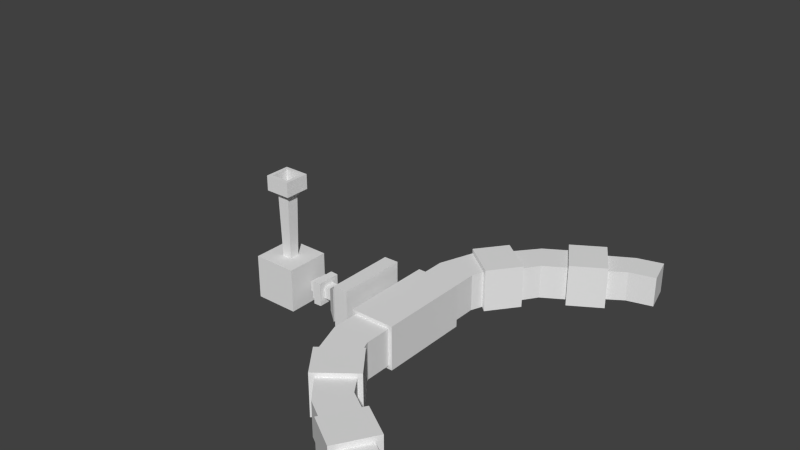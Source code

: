 # Source: ARC.blend  (saved by Blender 2.75.0; exported with 4.5.12 LTS)
import bpy
from mathutils import Matrix  # noqa: F401  (used for matrix-valued properties, if any)

bpy.ops.wm.read_factory_settings(use_empty=True)
scene = bpy.context.scene
scene.name = 'Scene'

# ---- collections
col_collection_1 = bpy.data.collections.new('Collection 1'); scene.collection.children.link(col_collection_1)

# ---- materials (node trees are filled in below, after node groups)
mat_material = bpy.data.materials.new('Material')
mat_material.alpha_threshold = 0.0
mat_material.use_transparent_shadow = False
mat_material.roughness = 0.5
mat_material.line_color = (0.0, 0.0, 0.0, 1.0)

# ---- material node trees

# ---- world
world_world = bpy.data.worlds.new('World'); scene.world = world_world
world_world.color = (0.05088, 0.05088, 0.05088)
world_world.use_sun_shadow = False
world_world.sun_shadow_jitter_overblur = 0.0
world_world.cycles.sampling_method = 'MANUAL'
world_world.cycles.sample_map_resolution = 256

# ---- meshes
me_cube = bpy.data.meshes.new('Cube')
me_cube.from_pydata([(1.0, -2.072, -1.0), (-1.0, -2.072, -1.0), (1.0, -2.072, 1.0), (-1.0, -2.072, 1.0), (1.0, -1.0, -1.0), (-1.0, -1.0, -1.0), (1.0, -1.0, 1.0), (-1.0, -1.0, 1.0), (-1.0, 0.0, -1.0), (-1.0, 0.0, 1.0), (1.0, 0.0, -1.0), (1.0, -9.537e-07, 1.0), (0.8407, -2.072, -0.8407), (-0.8407, -2.072, -0.8407), (0.8407, -2.072, 0.8407), (-0.8407, -2.072, 0.8407), (0.8407, -3.285, -0.8407), (-0.8407, -3.285, -0.8407), (0.8407, -3.285, 0.8407), (-0.8407, -3.285, 0.8407), (0.8407, -3.811, -1.044), (-0.8407, -3.811, -1.044), (0.8407, -4.841, 0.2861), (-0.8407, -4.841, 0.2861), (0.9817, -3.756, -1.179), (-0.9817, -3.756, -1.179), (0.9817, -4.958, 0.3734), (-0.9817, -4.958, 0.3734), (0.9817, -5.071, -2.197), (-0.9817, -5.071, -2.197), (0.9817, -6.273, -0.6441), (-0.9817, -6.273, -0.6441), (0.9817, -5.071, -2.197), (-0.9817, -5.071, -2.197), (0.9817, -6.273, -0.6441), (-0.9817, -6.273, -0.6441), (0.7768, -5.196, -2.035), (-0.7768, -5.196, -2.035), (0.7768, -6.147, -0.806), (-0.7768, -6.147, -0.806), (0.7768, -5.899, -2.516), (-0.7768, -5.899, -2.516), (0.7768, -7.221, -1.7), (-0.7768, -7.221, -1.7), (0.7768, -6.505, -3.498), (-0.7768, -6.505, -3.498), (0.7768, -7.827, -2.682), (-0.7768, -7.827, -2.682), (0.9628, -6.347, -3.595), (-0.9628, -6.347, -3.595), (0.9628, -7.986, -2.584), (-0.9628, -7.986, -2.584), (0.9628, -7.213, -4.999), (-0.9628, -7.213, -4.999), (0.9628, -8.852, -3.987), (-0.9628, -8.852, -3.987), (0.6855, -7.45, -4.851), (-0.6855, -7.45, -4.851), (0.6855, -8.618, -4.133), (-0.6855, -8.618, -4.133), (0.6855, -7.921, -5.565), (-0.6855, -7.921, -5.565), (0.6855, -9.245, -5.206), (-0.6855, -9.245, -5.206), (0.6855, -8.234, -6.719), (-0.6855, -8.234, -6.719), (0.6855, -9.558, -6.36), (-0.6855, -9.558, -6.36)], [], [(4, 0, 1, 5), (6, 7, 3, 2), (4, 6, 2, 0), (3, 1, 13, 15), (1, 3, 7, 5), (10, 11, 6, 4), (11, 9, 7, 6), (10, 4, 5, 8), (5, 7, 9, 8), (14, 15, 19, 18), (1, 0, 12, 13), (0, 2, 14, 12), (2, 3, 15, 14), (19, 17, 21, 23), (12, 14, 18, 16), (15, 13, 17, 19), (13, 12, 16, 17), (21, 20, 24, 25), (17, 16, 20, 21), (18, 19, 23, 22), (16, 18, 22, 20), (26, 27, 31, 30), (22, 23, 27, 26), (20, 22, 26, 24), (23, 21, 25, 27), (31, 29, 33, 35), (24, 26, 30, 28), (27, 25, 29, 31), (25, 24, 28, 29), (34, 35, 39, 38), (29, 28, 32, 33), (30, 31, 35, 34), (28, 30, 34, 32), (36, 38, 42, 40), (32, 34, 38, 36), (35, 33, 37, 39), (33, 32, 36, 37), (43, 41, 45, 47), (39, 37, 41, 43), (37, 36, 40, 41), (38, 39, 43, 42), (46, 47, 51, 50), (41, 40, 44, 45), (42, 43, 47, 46), (40, 42, 46, 44), (51, 49, 53, 55), (44, 46, 50, 48), (47, 45, 49, 51), (45, 44, 48, 49), (54, 55, 59, 58), (49, 48, 52, 53), (50, 51, 55, 54), (48, 50, 54, 52), (56, 58, 62, 60), (52, 54, 58, 56), (55, 53, 57, 59), (53, 52, 56, 57), (63, 61, 65, 67), (59, 57, 61, 63), (57, 56, 60, 61), (58, 59, 63, 62), (64, 66, 67, 65), (61, 60, 64, 65), (62, 63, 67, 66), (60, 62, 66, 64)])
me_cube.materials.append(mat_material)
me_cube.use_remesh_preserve_volume = False
me_cube.use_remesh_preserve_attributes = False
me_cube.use_mirror_vertex_groups = False
me_cube.update()
me_cube_003 = bpy.data.meshes.new('Cube.003')
me_cube_003.from_pydata([(-1.035, -1.035, -1.014), (-1.031, -1.031, -0.5741), (-1.035, 1.035, -1.014), (-1.031, 1.031, -0.5741), (1.035, -1.035, -1.014), (1.031, -1.031, -0.5741), (1.035, 1.035, -1.014), (1.031, 1.031, -0.5741), (-0.4932, -0.4932, -0.557), (-0.4932, 0.4932, -0.557), (0.4932, 0.4932, -0.557), (0.4932, -0.4932, -0.557), (-0.3379, -0.3379, -0.04183), (-0.3379, 0.3379, -0.04183), (0.3379, 0.3379, -0.04183), (0.3379, -0.3379, -0.04183), (-0.5256, -0.5256, -0.04233), (-0.5256, 0.5256, -0.04233), (0.5256, 0.5256, -0.04233), (0.5256, -0.5256, -0.04233), (-0.3505, -0.3505, 0.2285), (-0.3505, 0.3505, 0.2285), (0.3505, 0.3505, 0.2285), (0.3505, -0.3505, 0.2285), (-0.1777, -0.1777, 0.2315), (-0.1777, 0.1777, 0.2315), (0.1777, 0.1777, 0.2315), (0.1777, -0.1777, 0.2315), (-0.1754, -0.1754, 0.4879), (-0.1754, 0.1754, 0.4879), (0.1754, 0.1754, 0.4879), (0.1754, -0.1754, 0.4879), (-0.1776, -0.1776, 0.6087), (-0.1776, 0.1776, 0.6087), (0.1776, 0.1776, 0.6087), (0.1776, -0.1776, 0.6087), (-0.3523, -0.3523, 0.605), (-0.3523, 0.3523, 0.605), (0.3523, 0.3523, 0.605), (0.3523, -0.3523, 0.605), (-0.358, -0.358, 0.8419), (-0.358, 0.358, 0.8419), (0.358, 0.358, 0.8419), (0.358, -0.358, 0.8419), (-0.2653, -0.2653, 0.8419), (-0.2653, 0.2653, 0.8419), (0.2653, 0.2653, 0.8419), (0.2653, -0.2653, 0.8419), (-0.2653, -0.2653, 0.9782), (-0.2653, 0.2653, 0.9782), (0.2653, 0.2653, 0.9782), (0.2653, -0.2653, 0.9782), (-0.1522, -0.1522, 0.9782), (-0.1522, 0.1522, 0.9782), (0.1522, 0.1522, 0.9782), (0.1522, -0.1522, 0.9782), (-0.1522, -0.1522, 1.145), (-0.1522, 0.1522, 1.145), (0.1522, 0.1522, 1.145), (0.1522, -0.1522, 1.145), (-6.71, -5.941, 2.715)], [], [(1, 3, 2, 0), (3, 7, 6, 2), (7, 5, 4, 6), (5, 1, 0, 4), (0, 2, 6, 4), (1, 5, 11, 8), (8, 11, 15, 12), (7, 3, 9, 10), (5, 7, 10, 11), (3, 1, 8, 9), (14, 13, 17, 18), (10, 9, 13, 14), (11, 10, 14, 15), (9, 8, 12, 13), (19, 18, 22, 23), (15, 14, 18, 19), (13, 12, 16, 17), (12, 15, 19, 16), (20, 23, 27, 24), (17, 16, 20, 21), (16, 19, 23, 20), (18, 17, 21, 22), (27, 26, 30, 31), (22, 21, 25, 26), (23, 22, 26, 27), (21, 20, 24, 25), (31, 30, 34, 35), (25, 24, 28, 29), (24, 27, 31, 28), (26, 25, 29, 30), (32, 35, 39, 36), (29, 28, 32, 33), (28, 31, 35, 32), (30, 29, 33, 34), (39, 38, 42, 43), (34, 33, 37, 38), (35, 34, 38, 39), (33, 32, 36, 37), (41, 40, 44, 45), (37, 36, 40, 41), (36, 39, 43, 40), (38, 37, 41, 42), (44, 47, 51, 48), (40, 43, 47, 44), (42, 41, 45, 46), (43, 42, 46, 47), (51, 50, 54, 55), (46, 45, 49, 50), (47, 46, 50, 51), (45, 44, 48, 49), (52, 55, 59, 56), (49, 48, 52, 53), (48, 51, 55, 52), (50, 49, 53, 54), (59, 58, 57, 56), (54, 53, 57, 58), (55, 54, 58, 59), (53, 52, 56, 57)])
me_cube_003.use_remesh_preserve_volume = False
me_cube_003.use_remesh_preserve_attributes = False
me_cube_003.use_mirror_vertex_groups = False
me_cube_003.update()
me_cube_004 = bpy.data.meshes.new('Cube.004')
me_cube_004.from_pydata([(-1.0, -1.0, -1.0), (-1.0, -1.0, 1.0), (-1.0, 1.0, -1.0), (-1.0, 1.0, 1.0), (1.0, -1.0, -1.0), (1.0, -1.0, 1.0), (1.0, 1.0, -1.0), (1.0, 1.0, 1.0)], [], [(1, 3, 2, 0), (3, 7, 6, 2), (7, 5, 4, 6), (5, 1, 0, 4), (0, 2, 6, 4), (5, 7, 3, 1)])
me_cube_004.use_remesh_preserve_volume = False
me_cube_004.use_remesh_preserve_attributes = False
me_cube_004.use_mirror_vertex_groups = False
me_cube_004.update()
me_cube_002 = bpy.data.meshes.new('Cube.002')
me_cube_002.from_pydata([(-6.396, -0.9805, -0.9781), (-6.396, -0.9805, 1.022), (-6.396, 1.02, -0.9781), (-6.396, 1.02, 1.022), (9.537e-07, -0.7549, -0.7525), (9.537e-07, -0.7549, 0.7964), (9.537e-07, 0.7939, -0.7525), (9.537e-07, 0.7939, 0.7964), (-6.396, -0.703, -0.7005), (-6.396, -0.703, 0.7444), (-6.396, 0.742, 0.7444), (-6.396, 0.742, -0.7005), (-1.783, -0.703, -0.7005), (-1.783, -0.703, 0.7444), (-1.783, 0.742, 0.7444), (-1.783, 0.742, -0.7005), (-1.783, -0.703, -0.7005), (-1.783, -0.703, 0.7444), (-1.783, 0.742, 0.7444), (-1.783, 0.742, -0.7005), (-0.8534, -0.703, -0.7005), (-0.8534, -0.703, 0.7444), (-0.8534, 0.742, 0.7444), (-0.8534, 0.742, -0.7005), (-6.637, -1.251, -1.249), (-6.637, -1.251, 1.293), (-6.637, 1.29, 1.293), (-6.637, 1.29, -1.249), (-6.637, -0.8986, -0.8962), (-6.637, -0.8986, 0.94), (-6.637, 0.9376, 0.94), (-6.637, 0.9376, -0.8962), (-6.943, -2.053, -2.05), (-6.943, -2.053, 2.094), (-6.943, 2.092, 2.094), (-6.943, 2.092, -2.05), (-6.943, -1.478, -1.475), (-6.943, -1.478, 1.519), (-6.943, 1.517, 1.519), (-6.943, 1.517, -1.475), (-8.229, -2.053, -2.05), (-8.229, -2.053, 2.094), (-8.229, 2.092, 2.094), (-8.229, 2.092, -2.05), (-8.229, -1.478, -1.475), (-8.229, -1.478, 1.519), (-8.229, 1.517, 1.519), (-8.229, 1.517, -1.475)], [], [(1, 3, 26, 25), (3, 7, 6, 2), (7, 5, 4, 6), (5, 1, 0, 4), (0, 2, 6, 4), (5, 7, 3, 1), (10, 11, 15, 14), (9, 8, 28, 29), (2, 0, 24, 27), (11, 10, 30, 31), (15, 12, 16, 19), (8, 9, 13, 12), (11, 8, 12, 15), (9, 10, 14, 13), (18, 19, 23, 22), (13, 14, 18, 17), (14, 15, 19, 18), (12, 13, 17, 16), (21, 22, 23, 20), (16, 17, 21, 20), (19, 16, 20, 23), (17, 18, 22, 21), (31, 30, 38, 39), (25, 26, 34, 33), (27, 24, 32, 35), (30, 29, 37, 38), (8, 11, 31, 28), (10, 9, 29, 30), (3, 2, 27, 26), (0, 1, 25, 24), (32, 33, 41, 40), (34, 35, 43, 42), (37, 36, 44, 45), (39, 38, 46, 47), (29, 28, 36, 37), (26, 27, 35, 34), (24, 25, 33, 32), (28, 31, 39, 36), (43, 40, 44, 47), (41, 42, 46, 45), (42, 43, 47, 46), (40, 41, 45, 44), (36, 39, 47, 44), (38, 37, 45, 46), (35, 32, 40, 43), (33, 34, 42, 41)])
me_cube_002.use_remesh_preserve_volume = False
me_cube_002.use_remesh_preserve_attributes = False
me_cube_002.use_mirror_vertex_groups = False
me_cube_002.update()

# ---- objects
ob_arc = bpy.data.objects.new('ARC', me_cube)
ob_cannonbase = bpy.data.objects.new('CannonBase', me_cube_003)
ob_cube = bpy.data.objects.new('Cube', me_cube_004)
ob_cannon = bpy.data.objects.new('Cannon', me_cube_002)

# ---- transforms, parenting, visibility, modifiers, constraints
ob_arc.location = (-0.3225, 0.0, 2.636)
ob_arc.rotation_euler = (-1.571, 1.571, 1.571)
ob_arc.lock_rotations_4d = False
ob_arc.empty_display_type = 'ARROWS'
ob_arc.lineart.crease_threshold = 0.0
_m = ob_arc.modifiers.new('Mirror', 'MIRROR')
_m.use_axis = (False, True, False)
ob_cannonbase.parent = ob_arc
ob_cannonbase.matrix_parent_inverse = Matrix(((1.0, 0.0, 0.0, 0.3225), (0.0, 1.0, 0.0, -0.0), (0.0, 0.0, 1.0, -2.636), (0.0, 0.0, 0.0, 1.0)))
ob_cannonbase.location = (-0.1153, 0.103, 5.854)
ob_cannonbase.scale = (1.521, 1.521, 1.521)
ob_cannonbase.lineart.crease_threshold = 0.0
ob_cube.parent = ob_cannonbase
ob_cube.matrix_parent_inverse = Matrix(((0.6576, 0.0, -2.794e-09, 0.07581), (0.0, 0.6576, 9.313e-10, -0.06776), (0.0, 0.0, 0.6576, -3.85), (0.0, 0.0, 0.0, 1.0)))
ob_cube.location = (-0.1106, 0.169, 8.906)
ob_cube.lineart.crease_threshold = 0.0
ob_cannon.parent = ob_cube
ob_cannon.matrix_parent_inverse = Matrix(((1.0, 0.0, 4.657e-09, 0.1106), (0.0, 1.0, -1.863e-09, -0.169), (0.0, 0.0, 1.0, -8.906), (0.0, 0.0, 0.0, 1.0)))
ob_cannon.location = (-0.5422, 0.169, 8.906)
ob_cannon.scale = (0.5276, 0.2781, 0.2781)
ob_cannon.lineart.crease_threshold = 0.0

# ---- collection membership
col_collection_1.objects.link(ob_arc)
col_collection_1.objects.link(ob_cannonbase)
col_collection_1.objects.link(ob_cube)
col_collection_1.objects.link(ob_cannon)

# ---- scene / render settings (as saved in the file)
scene.frame_start = 1; scene.frame_end = 250; scene.frame_set(78)
scene.render.engine = 'BLENDER_EEVEE_NEXT'
scene.render.resolution_percentage = 50
scene.render.dither_intensity = 0.0
scene.cycles.use_denoising = False
scene.cycles.samples = 10
scene.cycles.sampling_pattern = 'TABULATED_SOBOL'
scene.cycles.light_sampling_threshold = 0.0
scene.cycles.use_adaptive_sampling = False
scene.cycles.use_light_tree = False
scene.cycles.blur_glossy = 0.0
scene.cycles.pixel_filter_type = 'GAUSSIAN'
scene.cycles.sample_clamp_indirect = 0.0
scene.view_settings.view_transform = 'Standard'
bpy.context.view_layer.update()

# ---- added for rendering (the .blend has no active camera and no usable light): camera, sun
cam_auto = bpy.data.cameras.new('AutoCamera')
cam_auto.lens = 50.0
cam_auto.sensor_width = 36.0
cam_auto.clip_end = 1000.0
ob_auto_camera = bpy.data.objects.new('AutoCamera', cam_auto)
scene.collection.objects.link(ob_auto_camera)
ob_auto_camera.location = (23.8765, -29.4153, 26.3536)
ob_auto_camera.rotation_euler = (1.09748, -7.21219e-08, 0.694738)
scene.camera = ob_auto_camera
light_auto_sun = bpy.data.lights.new('AutoSun', 'SUN')
light_auto_sun.energy = 3.0
light_auto_sun.angle = 0.0523599
ob_auto_sun = bpy.data.objects.new('AutoSun', light_auto_sun)
scene.collection.objects.link(ob_auto_sun)
ob_auto_sun.rotation_euler = (0.872665, 0.174533, 0.523599)
bpy.context.view_layer.update()
